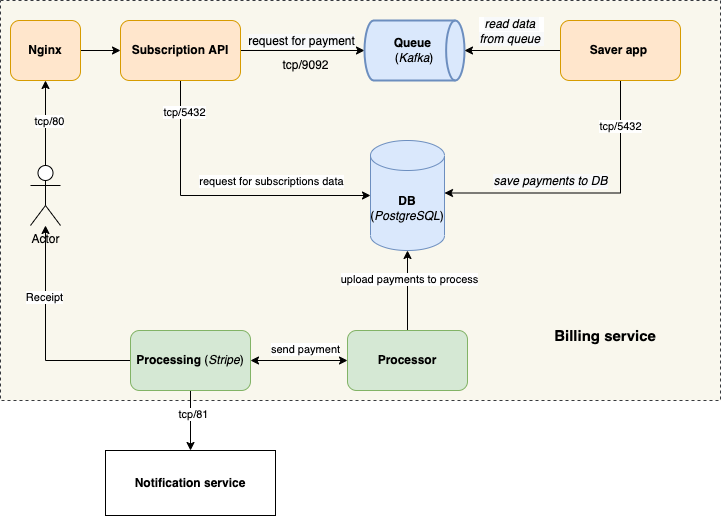

The diagram above was exported from draw.io. Its source (the exported page's mxGraphModel, read from the mxfile embedded in the PNG):
<mxGraphModel dx="1183" dy="693" grid="1" gridSize="10" guides="1" tooltips="1" connect="1" arrows="1" fold="1" page="1" pageScale="1" pageWidth="827" pageHeight="1169" math="0" shadow="0">
  <root>
    <mxCell id="0" />
    <mxCell id="1" parent="0" />
    <mxCell id="n9vcxS2FeQVoqTeNlRX9-44" value="" style="rounded=0;whiteSpace=wrap;html=1;dashed=1;glass=0;shadow=0;fillColor=#f9f7ed;strokeColor=#36393d;" vertex="1" parent="1">
      <mxGeometry y="120" width="720" height="400" as="geometry" />
    </mxCell>
    <mxCell id="n9vcxS2FeQVoqTeNlRX9-3" style="edgeStyle=orthogonalEdgeStyle;rounded=0;orthogonalLoop=1;jettySize=auto;html=1;entryX=0;entryY=0.5;entryDx=0;entryDy=0;entryPerimeter=0;" edge="1" parent="1" source="n9vcxS2FeQVoqTeNlRX9-1" target="n9vcxS2FeQVoqTeNlRX9-2">
      <mxGeometry relative="1" as="geometry" />
    </mxCell>
    <mxCell id="n9vcxS2FeQVoqTeNlRX9-8" value="&lt;span style=&quot;font-size: 12px; background-color: rgb(248, 249, 250);&quot;&gt;request for payment&lt;/span&gt;" style="edgeLabel;html=1;align=center;verticalAlign=middle;resizable=0;points=[];" vertex="1" connectable="0" parent="n9vcxS2FeQVoqTeNlRX9-3">
      <mxGeometry x="-0.6774" y="2" relative="1" as="geometry">
        <mxPoint x="40" y="-8" as="offset" />
      </mxGeometry>
    </mxCell>
    <mxCell id="n9vcxS2FeQVoqTeNlRX9-14" style="edgeStyle=orthogonalEdgeStyle;rounded=0;orthogonalLoop=1;jettySize=auto;html=1;entryX=0;entryY=0.5;entryDx=0;entryDy=0;entryPerimeter=0;" edge="1" parent="1" source="n9vcxS2FeQVoqTeNlRX9-1" target="n9vcxS2FeQVoqTeNlRX9-10">
      <mxGeometry relative="1" as="geometry">
        <Array as="points">
          <mxPoint x="180" y="315" />
        </Array>
      </mxGeometry>
    </mxCell>
    <mxCell id="n9vcxS2FeQVoqTeNlRX9-15" value="request for subscriptions data" style="edgeLabel;html=1;align=center;verticalAlign=middle;resizable=0;points=[];" vertex="1" connectable="0" parent="n9vcxS2FeQVoqTeNlRX9-14">
      <mxGeometry x="0.6721" relative="1" as="geometry">
        <mxPoint x="-50" y="-15" as="offset" />
      </mxGeometry>
    </mxCell>
    <mxCell id="n9vcxS2FeQVoqTeNlRX9-40" value="tcp/5432" style="edgeLabel;html=1;align=center;verticalAlign=middle;resizable=0;points=[];" vertex="1" connectable="0" parent="n9vcxS2FeQVoqTeNlRX9-14">
      <mxGeometry x="-0.7984" y="3" relative="1" as="geometry">
        <mxPoint as="offset" />
      </mxGeometry>
    </mxCell>
    <mxCell id="n9vcxS2FeQVoqTeNlRX9-1" value="&lt;b&gt;Subscription API&lt;/b&gt;" style="rounded=1;whiteSpace=wrap;html=1;fillColor=#ffe6cc;strokeColor=#d79b00;" vertex="1" parent="1">
      <mxGeometry x="120" y="140" width="120" height="60" as="geometry" />
    </mxCell>
    <mxCell id="n9vcxS2FeQVoqTeNlRX9-2" value="&lt;b&gt;Queue &lt;/b&gt;&lt;br&gt;(&lt;i&gt;Kafka&lt;/i&gt;)" style="strokeWidth=2;html=1;shape=mxgraph.flowchart.direct_data;whiteSpace=wrap;fillColor=#dae8fc;strokeColor=#6c8ebf;" vertex="1" parent="1">
      <mxGeometry x="364" y="140" width="100" height="60" as="geometry" />
    </mxCell>
    <mxCell id="n9vcxS2FeQVoqTeNlRX9-7" style="edgeStyle=orthogonalEdgeStyle;rounded=0;orthogonalLoop=1;jettySize=auto;html=1;entryX=1;entryY=0.5;entryDx=0;entryDy=0;entryPerimeter=0;" edge="1" parent="1" source="n9vcxS2FeQVoqTeNlRX9-6" target="n9vcxS2FeQVoqTeNlRX9-2">
      <mxGeometry relative="1" as="geometry" />
    </mxCell>
    <mxCell id="n9vcxS2FeQVoqTeNlRX9-9" value="&lt;i style=&quot;font-size: 12px; background-color: rgb(248, 249, 250);&quot;&gt;read data &lt;br&gt;from queue&amp;nbsp;&lt;/i&gt;" style="edgeLabel;html=1;align=center;verticalAlign=middle;resizable=0;points=[];" vertex="1" connectable="0" parent="n9vcxS2FeQVoqTeNlRX9-7">
      <mxGeometry x="0.25" relative="1" as="geometry">
        <mxPoint x="10" y="-20" as="offset" />
      </mxGeometry>
    </mxCell>
    <mxCell id="n9vcxS2FeQVoqTeNlRX9-12" style="edgeStyle=orthogonalEdgeStyle;rounded=0;orthogonalLoop=1;jettySize=auto;html=1;entryX=1;entryY=0;entryDx=0;entryDy=52.5;entryPerimeter=0;" edge="1" parent="1" source="n9vcxS2FeQVoqTeNlRX9-6" target="n9vcxS2FeQVoqTeNlRX9-10">
      <mxGeometry relative="1" as="geometry">
        <Array as="points">
          <mxPoint x="620" y="313" />
        </Array>
      </mxGeometry>
    </mxCell>
    <mxCell id="n9vcxS2FeQVoqTeNlRX9-13" value="&lt;i style=&quot;font-size: 12px; background-color: rgb(248, 249, 250);&quot;&gt;save payments to DB&lt;/i&gt;" style="edgeLabel;html=1;align=center;verticalAlign=middle;resizable=0;points=[];" vertex="1" connectable="0" parent="n9vcxS2FeQVoqTeNlRX9-12">
      <mxGeometry x="0.0641" y="-4" relative="1" as="geometry">
        <mxPoint x="-29" y="-8" as="offset" />
      </mxGeometry>
    </mxCell>
    <mxCell id="n9vcxS2FeQVoqTeNlRX9-39" value="tcp/5432" style="edgeLabel;html=1;align=center;verticalAlign=middle;resizable=0;points=[];" vertex="1" connectable="0" parent="n9vcxS2FeQVoqTeNlRX9-12">
      <mxGeometry x="-0.6915" relative="1" as="geometry">
        <mxPoint x="-1" as="offset" />
      </mxGeometry>
    </mxCell>
    <mxCell id="n9vcxS2FeQVoqTeNlRX9-6" value="&lt;b&gt;Saver app &lt;br&gt;&lt;/b&gt;" style="rounded=1;whiteSpace=wrap;html=1;fillColor=#ffe6cc;strokeColor=#d79b00;" vertex="1" parent="1">
      <mxGeometry x="560" y="140" width="120" height="60" as="geometry" />
    </mxCell>
    <mxCell id="n9vcxS2FeQVoqTeNlRX9-10" value="&lt;b&gt;DB&lt;/b&gt; (&lt;i&gt;PostgreSQL&lt;/i&gt;)" style="shape=cylinder3;whiteSpace=wrap;html=1;boundedLbl=1;backgroundOutline=1;size=15;fillColor=#dae8fc;strokeColor=#6c8ebf;" vertex="1" parent="1">
      <mxGeometry x="370" y="260" width="74" height="110" as="geometry" />
    </mxCell>
    <mxCell id="n9vcxS2FeQVoqTeNlRX9-17" style="edgeStyle=orthogonalEdgeStyle;rounded=0;orthogonalLoop=1;jettySize=auto;html=1;entryX=0.5;entryY=1;entryDx=0;entryDy=0;entryPerimeter=0;" edge="1" parent="1" source="n9vcxS2FeQVoqTeNlRX9-16" target="n9vcxS2FeQVoqTeNlRX9-10">
      <mxGeometry relative="1" as="geometry" />
    </mxCell>
    <mxCell id="n9vcxS2FeQVoqTeNlRX9-18" value="upload payments to process" style="edgeLabel;html=1;align=center;verticalAlign=middle;resizable=0;points=[];" vertex="1" connectable="0" parent="n9vcxS2FeQVoqTeNlRX9-17">
      <mxGeometry x="0.2667" y="-1" relative="1" as="geometry">
        <mxPoint as="offset" />
      </mxGeometry>
    </mxCell>
    <mxCell id="n9vcxS2FeQVoqTeNlRX9-21" style="edgeStyle=orthogonalEdgeStyle;rounded=0;orthogonalLoop=1;jettySize=auto;html=1;startArrow=classic;startFill=1;" edge="1" parent="1" source="n9vcxS2FeQVoqTeNlRX9-16" target="n9vcxS2FeQVoqTeNlRX9-20">
      <mxGeometry relative="1" as="geometry" />
    </mxCell>
    <mxCell id="n9vcxS2FeQVoqTeNlRX9-22" value="send payment" style="edgeLabel;html=1;align=center;verticalAlign=middle;resizable=0;points=[];" vertex="1" connectable="0" parent="n9vcxS2FeQVoqTeNlRX9-21">
      <mxGeometry x="-0.0485" y="-1" relative="1" as="geometry">
        <mxPoint x="4" y="-11" as="offset" />
      </mxGeometry>
    </mxCell>
    <mxCell id="n9vcxS2FeQVoqTeNlRX9-16" value="&lt;b&gt;Processor&lt;/b&gt;" style="rounded=1;whiteSpace=wrap;html=1;fillColor=#d5e8d4;strokeColor=#82b366;" vertex="1" parent="1">
      <mxGeometry x="347" y="450" width="120" height="60" as="geometry" />
    </mxCell>
    <mxCell id="n9vcxS2FeQVoqTeNlRX9-35" style="edgeStyle=orthogonalEdgeStyle;rounded=0;orthogonalLoop=1;jettySize=auto;html=1;startArrow=none;startFill=0;" edge="1" parent="1" source="n9vcxS2FeQVoqTeNlRX9-20" target="n9vcxS2FeQVoqTeNlRX9-23">
      <mxGeometry relative="1" as="geometry" />
    </mxCell>
    <mxCell id="n9vcxS2FeQVoqTeNlRX9-36" value="Receipt" style="edgeLabel;html=1;align=center;verticalAlign=middle;resizable=0;points=[];" vertex="1" connectable="0" parent="n9vcxS2FeQVoqTeNlRX9-35">
      <mxGeometry x="0.3455" y="2" relative="1" as="geometry">
        <mxPoint y="-1" as="offset" />
      </mxGeometry>
    </mxCell>
    <mxCell id="n9vcxS2FeQVoqTeNlRX9-42" value="" style="edgeStyle=orthogonalEdgeStyle;rounded=0;orthogonalLoop=1;jettySize=auto;html=1;startArrow=none;startFill=0;" edge="1" parent="1" source="n9vcxS2FeQVoqTeNlRX9-20" target="n9vcxS2FeQVoqTeNlRX9-41">
      <mxGeometry relative="1" as="geometry" />
    </mxCell>
    <mxCell id="n9vcxS2FeQVoqTeNlRX9-43" value="tcp/81" style="edgeLabel;html=1;align=center;verticalAlign=middle;resizable=0;points=[];" vertex="1" connectable="0" parent="n9vcxS2FeQVoqTeNlRX9-42">
      <mxGeometry x="-0.2082" y="2" relative="1" as="geometry">
        <mxPoint as="offset" />
      </mxGeometry>
    </mxCell>
    <mxCell id="n9vcxS2FeQVoqTeNlRX9-20" value="&lt;b&gt;Processing&lt;/b&gt; (&lt;i&gt;Stripe&lt;/i&gt;)" style="rounded=1;whiteSpace=wrap;html=1;fillColor=#d5e8d4;strokeColor=#82b366;" vertex="1" parent="1">
      <mxGeometry x="130" y="450" width="120" height="60" as="geometry" />
    </mxCell>
    <mxCell id="n9vcxS2FeQVoqTeNlRX9-34" value="" style="edgeStyle=orthogonalEdgeStyle;rounded=0;orthogonalLoop=1;jettySize=auto;html=1;startArrow=none;startFill=0;" edge="1" parent="1" source="n9vcxS2FeQVoqTeNlRX9-23" target="n9vcxS2FeQVoqTeNlRX9-30">
      <mxGeometry relative="1" as="geometry" />
    </mxCell>
    <mxCell id="n9vcxS2FeQVoqTeNlRX9-37" value="tcp/80" style="edgeLabel;html=1;align=center;verticalAlign=middle;resizable=0;points=[];" vertex="1" connectable="0" parent="n9vcxS2FeQVoqTeNlRX9-34">
      <mxGeometry x="0.0412" y="-3" relative="1" as="geometry">
        <mxPoint y="-1" as="offset" />
      </mxGeometry>
    </mxCell>
    <mxCell id="n9vcxS2FeQVoqTeNlRX9-23" value="Actor" style="shape=umlActor;verticalLabelPosition=bottom;verticalAlign=top;html=1;outlineConnect=0;" vertex="1" parent="1">
      <mxGeometry x="30" y="285" width="30" height="60" as="geometry" />
    </mxCell>
    <mxCell id="n9vcxS2FeQVoqTeNlRX9-31" value="" style="edgeStyle=orthogonalEdgeStyle;rounded=0;orthogonalLoop=1;jettySize=auto;html=1;startArrow=none;startFill=0;" edge="1" parent="1" source="n9vcxS2FeQVoqTeNlRX9-30" target="n9vcxS2FeQVoqTeNlRX9-1">
      <mxGeometry relative="1" as="geometry" />
    </mxCell>
    <mxCell id="n9vcxS2FeQVoqTeNlRX9-30" value="&lt;b&gt;Nginx&lt;/b&gt;" style="rounded=1;whiteSpace=wrap;html=1;fillColor=#ffe6cc;strokeColor=#d79b00;" vertex="1" parent="1">
      <mxGeometry x="10" y="140" width="70" height="60" as="geometry" />
    </mxCell>
    <mxCell id="n9vcxS2FeQVoqTeNlRX9-38" value="tcp/9092" style="text;html=1;align=center;verticalAlign=middle;resizable=0;points=[];autosize=1;strokeColor=none;fillColor=none;" vertex="1" parent="1">
      <mxGeometry x="270" y="170" width="70" height="30" as="geometry" />
    </mxCell>
    <mxCell id="n9vcxS2FeQVoqTeNlRX9-41" value="&lt;b&gt;Notification service&lt;/b&gt;" style="rounded=0;whiteSpace=wrap;html=1;" vertex="1" parent="1">
      <mxGeometry x="105" y="570" width="170" height="65" as="geometry" />
    </mxCell>
    <mxCell id="n9vcxS2FeQVoqTeNlRX9-45" value="&lt;font style=&quot;font-size: 15px;&quot;&gt;&lt;b&gt;Billing service&lt;/b&gt;&lt;/font&gt;" style="text;html=1;strokeColor=none;fillColor=none;align=center;verticalAlign=middle;whiteSpace=wrap;rounded=0;shadow=0;glass=0;dashed=1;" vertex="1" parent="1">
      <mxGeometry x="550" y="440" width="110" height="30" as="geometry" />
    </mxCell>
  </root>
</mxGraphModel>